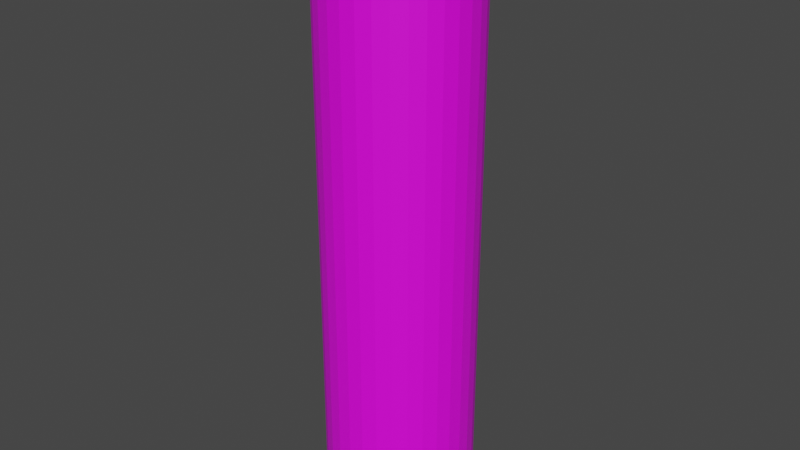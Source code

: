 # Source: Pipe.blend  (saved by Blender 3.0.42; exported with 4.5.12 LTS)
import bpy
from mathutils import Matrix  # noqa: F401  (used for matrix-valued properties, if any)

bpy.ops.wm.read_factory_settings(use_empty=True)
scene = bpy.context.scene
scene.name = 'Scene'

# ---- collections
col_collection = bpy.data.collections.new('Collection'); scene.collection.children.link(col_collection)

# ---- images (referenced by path relative to the original .blend; pixels are not part of the script)
import os
ASSET_DIR = os.environ.get("B2B_ASSET_DIR", "")  # directory of the original .blend (textures are referenced by path, not embedded)
HERE = os.path.dirname(os.path.abspath(__file__))  # packed textures are extracted next to this script under _unpacked/

def load_image(name, relpath, width, height, colorspace="sRGB"):
    """Load a texture the original file referenced (path relative to the .blend, or extracted next to this script)."""
    p = next((c for c in (os.path.join(HERE, relpath), os.path.join(ASSET_DIR, relpath)) if relpath and os.path.exists(c)), "")
    if p:
        img = bpy.data.images.load(p, check_existing=True)
        img.name = name
    else:  # same state as the original file: an image datablock whose file is absent (Cycles renders it pink)
        img = bpy.data.images.new(name, width, height)
        img.source = "FILE"
        img.filepath = "//" + (relpath or name)
    img.colorspace_settings.name = colorspace
    return img
img_resurrect_palette_png = load_image('resurrect-palette.png', 'resurrect-palette.png', 1024, 1024, 'sRGB')

# ---- materials (node trees are filled in below, after node groups)
mat_material_001 = bpy.data.materials.new('Material.001')
mat_material_001.use_transparent_shadow = False

# ---- material node trees
mat_material_001.use_nodes = True; mat_material_001.node_tree.nodes.clear()
_N = mat_material_001.node_tree.nodes; _L = mat_material_001.node_tree.links
n0 = _N.new('ShaderNodeBsdfPrincipled'); n0.name = 'Principled BSDF'; n0.location = (10, 300)
n0.distribution = 'GGX'
n0.subsurface_method = 'RANDOM_WALK_SKIN'
n0.inputs[3].default_value = 1.45
n0.inputs[27].default_value = (0.0, 0.0, 0.0, 1.0)
n0.inputs[28].default_value = 1.0
n1 = _N.new('ShaderNodeOutputMaterial'); n1.name = 'Material Output'; n1.location = (300, 300)
n2 = _N.new('ShaderNodeTexImage'); n2.name = 'Image Texture'; n2.location = (-336, 88)
n2.image = img_resurrect_palette_png
n2.interpolation = 'Closest'
_L.new(n0.outputs[0], n1.inputs[0])
_L.new(n2.outputs[0], n0.inputs[0])
n1.is_active_output = True

# ---- world
world_world = bpy.data.worlds.new('World'); scene.world = world_world
world_world.use_nodes = True; world_world.node_tree.nodes.clear()
_N = world_world.node_tree.nodes; _L = world_world.node_tree.links
n0 = _N.new('ShaderNodeOutputWorld'); n0.name = 'World Output'; n0.location = (300, 300)
n1 = _N.new('ShaderNodeBackground'); n1.name = 'Background'; n1.location = (10, 300)
n1.inputs[0].default_value = (0.05088, 0.05088, 0.05088, 1.0)
_L.new(n1.outputs[0], n0.inputs[0])
n0.is_active_output = True
world_world.color = (0.05088, 0.05088, 0.05088)
world_world.use_sun_shadow = False
world_world.sun_shadow_jitter_overblur = 0.0

# ---- meshes
me_cylinder = bpy.data.meshes.new('Cylinder')
me_cylinder.from_pydata([(0.0, 1.0, -1.0), (-3.906e-08, 0.6931, 6.934), (0.1951, 0.9808, -1.0), (0.1352, 0.6798, 6.934), (0.3827, 0.9239, -1.0), (0.2652, 0.6403, 6.934), (0.5556, 0.8315, -1.0), (0.3851, 0.5763, 6.934), (0.7071, 0.7071, -1.0), (0.4901, 0.4901, 6.934), (0.8315, 0.5556, -1.0), (0.5763, 0.3851, 6.934), (0.9239, 0.3827, -1.0), (0.6403, 0.2652, 6.934), (0.9808, 0.1951, -1.0), (0.6798, 0.1352, 6.934), (1.0, -4.371e-08, -1.0), (0.6931, -3.452e-08, 6.934), (0.9808, -0.1951, -1.0), (0.6798, -0.1352, 6.934), (0.9239, -0.3827, -1.0), (0.6403, -0.2652, 6.934), (0.8315, -0.5556, -1.0), (0.5763, -0.3851, 6.934), (0.7071, -0.7071, -1.0), (0.4901, -0.4901, 6.934), (0.5556, -0.8315, -1.0), (0.3851, -0.5763, 6.934), (0.3827, -0.9239, -1.0), (0.2652, -0.6403, 6.934), (0.1951, -0.9808, -1.0), (0.1352, -0.6798, 6.934), (-8.742e-08, -1.0, -1.0), (-6.904e-08, -0.6931, 6.934), (-0.1951, -0.9808, -1.0), (-0.1352, -0.6798, 6.934), (-0.3827, -0.9239, -1.0), (-0.2652, -0.6403, 6.934), (-0.5556, -0.8315, -1.0), (-0.3851, -0.5763, 6.934), (-0.7071, -0.7071, -1.0), (-0.4901, -0.4901, 6.934), (-0.8315, -0.5556, -1.0), (-0.5763, -0.3851, 6.934), (-0.9239, -0.3827, -1.0), (-0.6403, -0.2652, 6.934), (-0.9808, -0.1951, -1.0), (-0.6798, -0.1352, 6.934), (-1.0, 1.192e-08, -1.0), (-0.6931, 1.192e-08, 6.934), (-0.9808, 0.1951, -1.0), (-0.6798, 0.1352, 6.934), (-0.9239, 0.3827, -1.0), (-0.6403, 0.2652, 6.934), (-0.8315, 0.5556, -1.0), (-0.5763, 0.3851, 6.934), (-0.7071, 0.7071, -1.0), (-0.4901, 0.4901, 6.934), (-0.5556, 0.8315, -1.0), (-0.3851, 0.5763, 6.934), (-0.3827, 0.9239, -1.0), (-0.2652, 0.6403, 6.934), (-0.1951, 0.9808, -1.0), (-0.1352, 0.6798, 6.934), (0.1951, 0.9808, 6.934), (0.0, 1.0, 6.934), (0.3827, 0.9239, 6.934), (0.5556, 0.8315, 6.934), (0.7071, 0.7071, 6.934), (0.8315, 0.5556, 6.934), (0.9239, 0.3827, 6.934), (0.9808, 0.1951, 6.934), (1.0, -4.371e-08, 6.934), (0.9808, -0.1951, 6.934), (0.9239, -0.3827, 6.934), (0.8315, -0.5556, 6.934), (0.7071, -0.7071, 6.934), (0.5556, -0.8315, 6.934), (0.3827, -0.9239, 6.934), (0.1951, -0.9808, 6.934), (-8.742e-08, -1.0, 6.934), (-0.1951, -0.9808, 6.934), (-0.3827, -0.9239, 6.934), (-0.5556, -0.8315, 6.934), (-0.7071, -0.7071, 6.934), (-0.8315, -0.5556, 6.934), (-0.9239, -0.3827, 6.934), (-0.9808, -0.1951, 6.934), (-1.0, 1.192e-08, 6.934), (-0.9808, 0.1951, 6.934), (-0.9239, 0.3827, 6.934), (-0.8315, 0.5556, 6.934), (-0.7071, 0.7071, 6.934), (-0.5556, 0.8315, 6.934), (-0.3827, 0.9239, 6.934), (-0.1951, 0.9808, 6.934), (0.1352, 0.6798, -0.9164), (8.33e-07, 0.6931, -0.9164), (0.2652, 0.6403, -0.9164), (0.3851, 0.5763, -0.9164), (0.4901, 0.4901, -0.9164), (0.5763, 0.3851, -0.9164), (0.6403, 0.2652, -0.9164), (0.6798, 0.1352, -0.9164), (0.6931, -3.452e-08, -0.9164), (0.6798, -0.1352, -0.9164), (0.6403, -0.2652, -0.9164), (0.5763, -0.3851, -0.9164), (0.4901, -0.4901, -0.9164), (0.3851, -0.5763, -0.9164), (0.2652, -0.6403, -0.9164), (0.1352, -0.6798, -0.9164), (8.03e-07, -0.6931, -0.9164), (-0.1352, -0.6798, -0.9164), (-0.2652, -0.6403, -0.9164), (-0.3851, -0.5763, -0.9164), (-0.4901, -0.4901, -0.9164), (-0.5763, -0.3851, -0.9164), (-0.6403, -0.2652, -0.9164), (-0.6798, -0.1352, -0.9164), (-0.6931, 1.192e-08, -0.9164), (-0.6798, 0.1352, -0.9164), (-0.6403, 0.2652, -0.9164), (-0.5763, 0.3851, -0.9164), (-0.4901, 0.4901, -0.9164), (-0.3851, 0.5763, -0.9164), (-0.2652, 0.6403, -0.9164), (-0.1352, 0.6798, -0.9164)], [], [(0, 65, 64, 2), (2, 64, 66, 4), (4, 66, 67, 6), (6, 67, 68, 8), (8, 68, 69, 10), (10, 69, 70, 12), (12, 70, 71, 14), (14, 71, 72, 16), (16, 72, 73, 18), (18, 73, 74, 20), (20, 74, 75, 22), (22, 75, 76, 24), (24, 76, 77, 26), (26, 77, 78, 28), (28, 78, 79, 30), (30, 79, 80, 32), (32, 80, 81, 34), (34, 81, 82, 36), (36, 82, 83, 38), (38, 83, 84, 40), (40, 84, 85, 42), (42, 85, 86, 44), (44, 86, 87, 46), (46, 87, 88, 48), (48, 88, 89, 50), (50, 89, 90, 52), (52, 90, 91, 54), (54, 91, 92, 56), (56, 92, 93, 58), (58, 93, 94, 60), (15, 13, 102, 103), (60, 94, 95, 62), (62, 95, 65, 0), (0, 2, 4, 6, 8, 10, 12, 14, 16, 18, 20, 22, 24, 26, 28, 30, 32, 34, 36, 38, 40, 42, 44, 46, 48, 50, 52, 54, 56, 58, 60, 62), (1, 3, 64, 65), (3, 5, 66, 64), (5, 7, 67, 66), (7, 9, 68, 67), (9, 11, 69, 68), (11, 13, 70, 69), (13, 15, 71, 70), (15, 17, 72, 71), (17, 19, 73, 72), (19, 21, 74, 73), (21, 23, 75, 74), (23, 25, 76, 75), (25, 27, 77, 76), (27, 29, 78, 77), (29, 31, 79, 78), (31, 33, 80, 79), (33, 35, 81, 80), (35, 37, 82, 81), (37, 39, 83, 82), (39, 41, 84, 83), (41, 43, 85, 84), (43, 45, 86, 85), (45, 47, 87, 86), (47, 49, 88, 87), (49, 51, 89, 88), (51, 53, 90, 89), (53, 55, 91, 90), (55, 57, 92, 91), (57, 59, 93, 92), (59, 61, 94, 93), (61, 63, 95, 94), (63, 1, 65, 95), (96, 97, 127, 126, 125, 124, 123, 122, 121, 120, 119, 118, 117, 116, 115, 114, 113, 112, 111, 110, 109, 108, 107, 106, 105, 104, 103, 102, 101, 100, 99, 98), (43, 41, 116, 117), (17, 15, 103, 104), (45, 43, 117, 118), (19, 17, 104, 105), (47, 45, 118, 119), (21, 19, 105, 106), (49, 47, 119, 120), (23, 21, 106, 107), (51, 49, 120, 121), (25, 23, 107, 108), (53, 51, 121, 122), (27, 25, 108, 109), (55, 53, 122, 123), (29, 27, 109, 110), (3, 1, 97, 96), (57, 55, 123, 124), (31, 29, 110, 111), (5, 3, 96, 98), (59, 57, 124, 125), (33, 31, 111, 112), (7, 5, 98, 99), (61, 59, 125, 126), (35, 33, 112, 113), (9, 7, 99, 100), (63, 61, 126, 127), (37, 35, 113, 114), (11, 9, 100, 101), (1, 63, 127, 97), (39, 37, 114, 115), (13, 11, 101, 102), (41, 39, 115, 116)])
_uv = me_cylinder.uv_layers.new(name='UVMap')
_uv.uv.foreach_set('vector', [0.9418, 0.9236, 0.9418, 0.9236, 0.9418, 0.9236, 0.9418, 0.9236, 0.9418, 0.9236, 0.9418, 0.9236, 0.9418, 0.9236, 0.9418, 0.9236, 0.9418, 0.9236, 0.9418, 0.9236, 0.9418, 0.9236, 0.9418, 0.9236, 0.9418, 0.9236, 0.9418, 0.9236, 0.9418, 0.9236, 0.9418, 0.9236, 0.9418, 0.9236, 0.9418, 0.9236, 0.9418, 0.9236, 0.9418, 0.9236, 0.9418, 0.9236, 0.9418, 0.9236, 0.9418, 0.9236, 0.9418, 0.9236, 0.9418, 0.9236, 0.9418, 0.9236, 0.9418, 0.9236, 0.9418, 0.9236, 0.9418, 0.9236, 0.9418, 0.9236, 0.9418, 0.9236, 0.9418, 0.9236, 0.9418, 0.9236, 0.9418, 0.9236, 0.9418, 0.9236, 0.9418, 0.9236, 0.9418, 0.9236, 0.9418, 0.9236, 0.9418, 0.9236, 0.9418, 0.9236, 0.9418, 0.9236, 0.9418, 0.9236, 0.9418, 0.9236, 0.9418, 0.9236, 0.9418, 0.9236, 0.9418, 0.9236, 0.9418, 0.9236, 0.9418, 0.9236, 0.9418, 0.9236, 0.9418, 0.9236, 0.9418, 0.9236, 0.9418, 0.9236, 0.9418, 0.9236, 0.9418, 0.9236, 0.9418, 0.9236, 0.9418, 0.9236, 0.9418, 0.9236, 0.9418, 0.9236, 0.9418, 0.9236, 0.9418, 0.9236, 0.9418, 0.9236, 0.9418, 0.9236, 0.9418, 0.9236, 0.9418, 0.9236, 0.9418, 0.9236, 0.9418, 0.9236, 0.9418, 0.9236, 0.9418, 0.9236, 0.9418, 0.9236, 0.9418, 0.9236, 0.9418, 0.9236, 0.9418, 0.9236, 0.9418, 0.9236, 0.9418, 0.9236, 0.9418, 0.9236, 0.9418, 0.9236, 0.9418, 0.9236, 0.9418, 0.9236, 0.9418, 0.9236, 0.9418, 0.9236, 0.9418, 0.9236, 0.9418, 0.9236, 0.9418, 0.9236, 0.9418, 0.9236, 0.9418, 0.9236, 0.9418, 0.9236, 0.9418, 0.9236, 0.9418, 0.9236, 0.9418, 0.9236, 0.9418, 0.9236, 0.9418, 0.9236, 0.9418, 0.9236, 0.9418, 0.9236, 0.9418, 0.9236, 0.9418, 0.9236, 0.9418, 0.9236, 0.9418, 0.9236, 0.9418, 0.9236, 0.9418, 0.9236, 0.9418, 0.9236, 0.9418, 0.9236, 0.9418, 0.9236, 0.9418, 0.9236, 0.9418, 0.9236, 0.9418, 0.9236, 0.9418, 0.9236, 0.9418, 0.9236, 0.9418, 0.9236, 0.9418, 0.9236, 0.9418, 0.9236, 0.9418, 0.9236, 0.9418, 0.9236, 0.9418, 0.9236, 0.9418, 0.9236, 0.9418, 0.9236, 0.9418, 0.9236, 0.9418, 0.9236, 0.9418, 0.9236, 0.9418, 0.9236, 0.9418, 0.9236, 0.9418, 0.9236, 0.9418, 0.9236, 0.9418, 0.9236, 0.9418, 0.9236, 0.9418, 0.9236, 0.9418, 0.9236, 0.9418, 0.9236, 0.9418, 0.9236, 0.9418, 0.9236, 0.9418, 0.9236, 0.9418, 0.9236, 0.9418, 0.9236, 0.9418, 0.9236, 0.9418, 0.9236, 0.9418, 0.9236, 0.9418, 0.9236, 0.9418, 0.9236, 0.9418, 0.9236, 0.9418, 0.9236, 0.9418, 0.9236, 0.9418, 0.9236, 0.9418, 0.9236, 0.9418, 0.9236, 0.9418, 0.9236, 0.9418, 0.9236, 0.9418, 0.9236, 0.9418, 0.9236, 0.9418, 0.9236, 0.9418, 0.9236, 0.9418, 0.9236, 0.9418, 0.9236, 0.9418, 0.9236, 0.9418, 0.9236, 0.9418, 0.9236, 0.9418, 0.9236, 0.9418, 0.9236, 0.9418, 0.9236, 0.9418, 0.9236, 0.9418, 0.9236, 0.9418, 0.9236, 0.9418, 0.9236, 0.9418, 0.9236, 0.9418, 0.9236, 0.9418, 0.9236, 0.9418, 0.9236, 0.9418, 0.9236, 0.9418, 0.9236, 0.9418, 0.9236, 0.9418, 0.9236, 0.9418, 0.9236, 0.9418, 0.9236, 0.9418, 0.9236, 0.9418, 0.9236, 0.9418, 0.9236, 0.9418, 0.9236, 0.9418, 0.9236, 0.9418, 0.9236, 0.9418, 0.9236, 0.9418, 0.9236, 0.9418, 0.9236, 0.9418, 0.9236, 0.9418, 0.9236, 0.9418, 0.9236, 0.9418, 0.9236, 0.9418, 0.9236, 0.9418, 0.9236, 0.9418, 0.9236, 0.9418, 0.9236, 0.9418, 0.9236, 0.9418, 0.9236, 0.9418, 0.9236, 0.9418, 0.9236, 0.9418, 0.9236, 0.9418, 0.9236, 0.9418, 0.9236, 0.9418, 0.9236, 0.9418, 0.9236, 0.9418, 0.9236, 0.9418, 0.9236, 0.9418, 0.9236, 0.9418, 0.9236, 0.9418, 0.9236, 0.9418, 0.9236, 0.9418, 0.9236, 0.9418, 0.9236, 0.9418, 0.9236, 0.9418, 0.9236, 0.9418, 0.9236, 0.9418, 0.9236, 0.9418, 0.9236, 0.9418, 0.9236, 0.9418, 0.9236, 0.9418, 0.9236, 0.9418, 0.9236, 0.9418, 0.9236, 0.9418, 0.9236, 0.9418, 0.9236, 0.9418, 0.9236, 0.9418, 0.9236, 0.9418, 0.9236, 0.9418, 0.9236, 0.9418, 0.9236, 0.9418, 0.9236, 0.9418, 0.9236, 0.9418, 0.9236, 0.9418, 0.9236, 0.9418, 0.9236, 0.9418, 0.9236, 0.9418, 0.9236, 0.9418, 0.9236, 0.9418, 0.9236, 0.9418, 0.9236, 0.9418, 0.9236, 0.9418, 0.9236, 0.9418, 0.9236, 0.9418, 0.9236, 0.9418, 0.9236, 0.9418, 0.9236, 0.9418, 0.9236, 0.9418, 0.9236, 0.9418, 0.9236, 0.9418, 0.9236, 0.9418, 0.9236, 0.9418, 0.9236, 0.9418, 0.9236, 0.9418, 0.9236, 0.9418, 0.9236, 0.9418, 0.9236, 0.9418, 0.9236, 0.9418, 0.9236, 0.9418, 0.9236, 0.9418, 0.9236, 0.9418, 0.9236, 0.9418, 0.9236, 0.9418, 0.9236, 0.9418, 0.9236, 0.9418, 0.9236, 0.9418, 0.9236, 0.9418, 0.9236, 0.9418, 0.9236, 0.9418, 0.9236, 0.9418, 0.9236, 0.9418, 0.9236, 0.9418, 0.9236, 0.9418, 0.9236, 0.9418, 0.9236, 0.9418, 0.9236, 0.9418, 0.9236, 0.9418, 0.9236, 0.9418, 0.9236, 0.9418, 0.9236, 0.9418, 0.9236, 0.9418, 0.9236, 0.9418, 0.9236, 0.9418, 0.9236, 0.9418, 0.9236, 0.9418, 0.9236, 0.9418, 0.9236, 0.9418, 0.9236, 0.9418, 0.9236, 0.9418, 0.9236, 0.9418, 0.9236, 0.9418, 0.9236, 0.9418, 0.9236, 0.9418, 0.9236, 0.9418, 0.9236, 0.9418, 0.9236, 0.9418, 0.9236, 0.9418, 0.9236, 0.9418, 0.9236, 0.9418, 0.9236, 0.9418, 0.9236, 0.9418, 0.9236, 0.9418, 0.9236, 0.9418, 0.9236, 0.9418, 0.9236, 0.9418, 0.9236, 0.9418, 0.9236, 0.9418, 0.9236, 0.9418, 0.9236, 0.9418, 0.9236, 0.9418, 0.9236, 0.9418, 0.9236, 0.9418, 0.9236, 0.9418, 0.9236, 0.9418, 0.9236, 0.9418, 0.9236, 0.9418, 0.9236, 0.9418, 0.9236, 0.9418, 0.9236, 0.9418, 0.9236, 0.9418, 0.9236, 0.9418, 0.9236, 0.9418, 0.9236, 0.9418, 0.9236, 0.9418, 0.9236, 0.9418, 0.9236, 0.9418, 0.9236, 0.9418, 0.9236, 0.9418, 0.9236, 0.9418, 0.9236, 0.9418, 0.9236, 0.9418, 0.9236, 0.9418, 0.9236, 0.9418, 0.9236, 0.9418, 0.9236, 0.9418, 0.9236, 0.9418, 0.9236, 0.9418, 0.9236, 0.9418, 0.9236, 0.9418, 0.9236, 0.9418, 0.9236, 0.9418, 0.9236, 0.9418, 0.9236, 0.9418, 0.9236, 0.9418, 0.9236, 0.9418, 0.9236, 0.9418, 0.9236, 0.9418, 0.9236, 0.9418, 0.9236, 0.9418, 0.9236, 0.9418, 0.9236, 0.9418, 0.9236, 0.9418, 0.9236, 0.9418, 0.9236, 0.9418, 0.9236, 0.9418, 0.9236, 0.9418, 0.9236, 0.9418, 0.9236, 0.9418, 0.9236, 0.9418, 0.9236, 0.9418, 0.9236, 0.9418, 0.9236, 0.9418, 0.9236, 0.9418, 0.9236, 0.9418, 0.9236, 0.9418, 0.9236, 0.9418, 0.9236, 0.9418, 0.9236, 0.9418, 0.9236, 0.9418, 0.9236, 0.9418, 0.9236, 0.9418, 0.9236, 0.9418, 0.9236, 0.9418, 0.9236, 0.9418, 0.9236, 0.9418, 0.9236, 0.9418, 0.9236, 0.9418, 0.9236, 0.9418, 0.9236, 0.9418, 0.9236, 0.9418, 0.9236, 0.9418, 0.9236, 0.9418, 0.9236, 0.9418, 0.9236, 0.9418, 0.9236, 0.9418, 0.9236, 0.9418, 0.9236, 0.9418, 0.9236, 0.9418, 0.9236, 0.9418, 0.9236, 0.9418, 0.9236, 0.9418, 0.9236, 0.9418, 0.9236, 0.9418, 0.9236, 0.9418, 0.9236, 0.9418, 0.9236, 0.9418, 0.9236, 0.9418, 0.9236, 0.9418, 0.9236, 0.9418, 0.9236, 0.9418, 0.9236, 0.9418, 0.9236, 0.9418, 0.9236, 0.9418, 0.9236, 0.9418, 0.9236, 0.9418, 0.9236, 0.9418, 0.9236, 0.9418, 0.9236, 0.9418, 0.9236, 0.9418, 0.9236, 0.9418, 0.9236, 0.9418, 0.9236, 0.9418, 0.9236, 0.9418, 0.9236, 0.9418, 0.9236, 0.9418, 0.9236, 0.9418, 0.9236, 0.9418, 0.9236, 0.9418, 0.9236, 0.9418, 0.9236, 0.9418, 0.9236, 0.9418, 0.9236, 0.9418, 0.9236, 0.9418, 0.9236, 0.9418, 0.9236, 0.9418, 0.9236, 0.9418, 0.9236, 0.9418, 0.9236, 0.9418, 0.9236, 0.9418, 0.9236, 0.9418, 0.9236, 0.9418, 0.9236, 0.9418, 0.9236, 0.9418, 0.9236, 0.9418, 0.9236, 0.9418, 0.9236, 0.9418, 0.9236, 0.9418, 0.9236, 0.9418, 0.9236, 0.9418, 0.9236, 0.9418, 0.9236, 0.9418, 0.9236, 0.9418, 0.9236, 0.9418, 0.9236, 0.9418, 0.9236, 0.9418, 0.9236, 0.9418, 0.9236, 0.9418, 0.9236, 0.9418, 0.9236, 0.9418, 0.9236, 0.9418, 0.9236, 0.9418, 0.9236, 0.9418, 0.9236, 0.9418, 0.9236, 0.9418, 0.9236, 0.9418, 0.9236, 0.9418, 0.9236])
me_cylinder.materials.append(mat_material_001)
me_cylinder.use_remesh_fix_poles = True
me_cylinder.use_remesh_preserve_attributes = False
me_cylinder.update()

# ---- objects
ob_cylinder = bpy.data.objects.new('Cylinder', me_cylinder)

# ---- transforms, parenting, visibility, modifiers, constraints
ob_cylinder.location = (0.0, 0.0, 0.0)

# ---- collection membership
col_collection.objects.link(ob_cylinder)

# ---- scene / render settings (as saved in the file)
scene.frame_start = 1; scene.frame_end = 250; scene.frame_set(1)
scene.render.engine = 'BLENDER_EEVEE_NEXT'
scene.cycles.sampling_pattern = 'TABULATED_SOBOL'
scene.cycles.use_light_tree = False
scene.view_settings.view_transform = 'Filmic'
bpy.context.view_layer.update()

# ---- added for rendering (the .blend has no active camera and no usable light): camera, sun
cam_auto = bpy.data.cameras.new('AutoCamera')
cam_auto.lens = 50.0
cam_auto.sensor_width = 36.0
cam_auto.clip_end = 1000.0
ob_auto_camera = bpy.data.objects.new('AutoCamera', cam_auto)
scene.collection.objects.link(ob_auto_camera)
ob_auto_camera.location = (7.79336, -9.35203, 9.20175)
ob_auto_camera.rotation_euler = (1.09748, -7.21219e-08, 0.694738)
scene.camera = ob_auto_camera
light_auto_sun = bpy.data.lights.new('AutoSun', 'SUN')
light_auto_sun.energy = 3.0
light_auto_sun.angle = 0.0523599
ob_auto_sun = bpy.data.objects.new('AutoSun', light_auto_sun)
scene.collection.objects.link(ob_auto_sun)
ob_auto_sun.rotation_euler = (0.872665, 0.174533, 0.523599)
bpy.context.view_layer.update()
